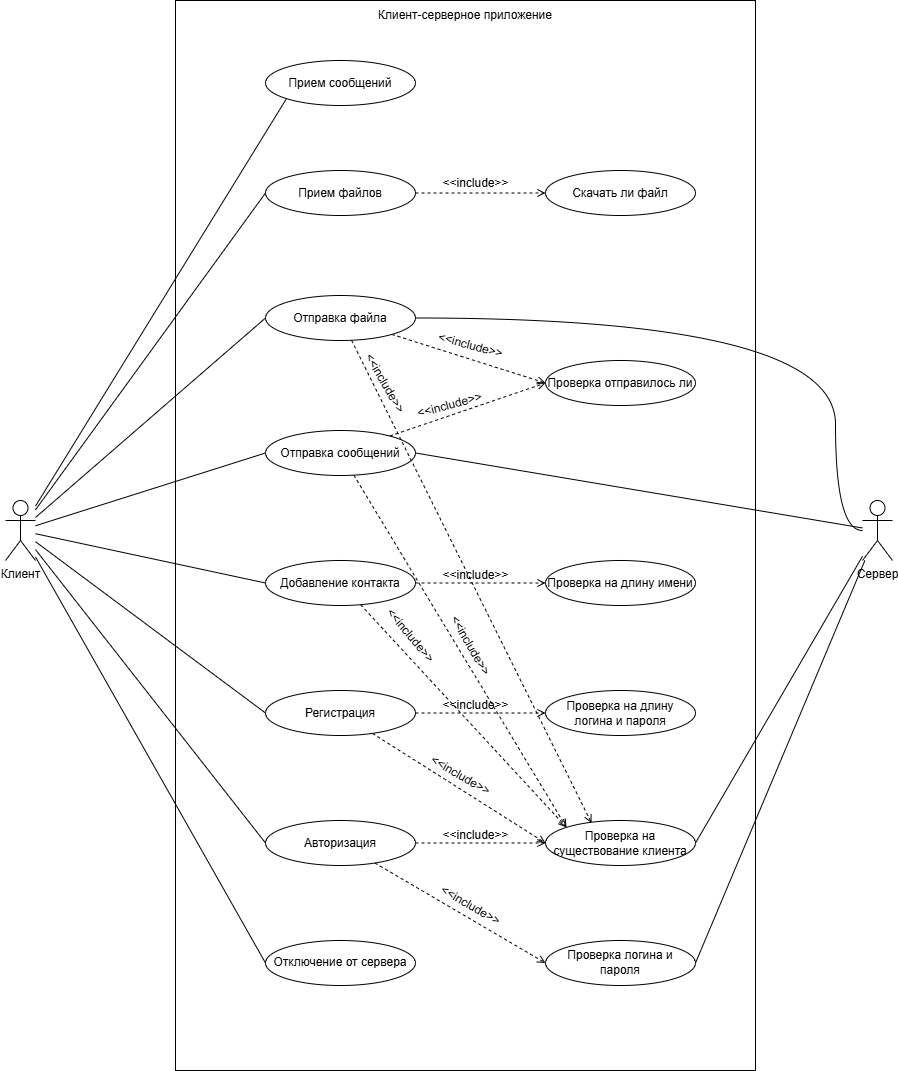

The diagram above was exported from draw.io. Its source (the exported page's mxGraphModel, read from the mxfile embedded in the PNG):
<mxGraphModel dx="3204" dy="2474" grid="1" gridSize="10" guides="1" tooltips="1" connect="1" arrows="1" fold="1" page="1" pageScale="1" pageWidth="827" pageHeight="1169" math="0" shadow="0">
  <root>
    <mxCell id="0" />
    <mxCell id="1" parent="0" />
    <mxCell id="KoUjA08tj0Nz_HLecZaA-17" value="" style="rounded=0;whiteSpace=wrap;html=1;" vertex="1" parent="1">
      <mxGeometry x="140" y="-20" width="580" height="1070" as="geometry" />
    </mxCell>
    <mxCell id="4YNCKn_uH9-wFyyLzL85-31" style="edgeStyle=none;shape=connector;rounded=0;orthogonalLoop=1;jettySize=auto;html=1;entryX=0;entryY=0.5;entryDx=0;entryDy=0;strokeColor=default;align=center;verticalAlign=middle;fontFamily=Helvetica;fontSize=11;fontColor=default;labelBackgroundColor=default;endArrow=none;endFill=0;" parent="1" source="HvVO3GaburR9AcSs-0qv-1" target="HvVO3GaburR9AcSs-0qv-3" edge="1">
      <mxGeometry relative="1" as="geometry" />
    </mxCell>
    <mxCell id="4YNCKn_uH9-wFyyLzL85-32" style="edgeStyle=none;shape=connector;rounded=0;orthogonalLoop=1;jettySize=auto;html=1;entryX=0;entryY=0.5;entryDx=0;entryDy=0;strokeColor=default;align=center;verticalAlign=middle;fontFamily=Helvetica;fontSize=11;fontColor=default;labelBackgroundColor=default;endArrow=none;endFill=0;" parent="1" source="HvVO3GaburR9AcSs-0qv-1" target="4YNCKn_uH9-wFyyLzL85-20" edge="1">
      <mxGeometry relative="1" as="geometry" />
    </mxCell>
    <mxCell id="4YNCKn_uH9-wFyyLzL85-33" style="edgeStyle=none;shape=connector;rounded=0;orthogonalLoop=1;jettySize=auto;html=1;entryX=0;entryY=0.5;entryDx=0;entryDy=0;strokeColor=default;align=center;verticalAlign=middle;fontFamily=Helvetica;fontSize=11;fontColor=default;labelBackgroundColor=default;endArrow=none;endFill=0;" parent="1" source="HvVO3GaburR9AcSs-0qv-1" target="4YNCKn_uH9-wFyyLzL85-18" edge="1">
      <mxGeometry relative="1" as="geometry" />
    </mxCell>
    <mxCell id="4YNCKn_uH9-wFyyLzL85-34" style="edgeStyle=none;shape=connector;rounded=0;orthogonalLoop=1;jettySize=auto;html=1;entryX=0;entryY=0.5;entryDx=0;entryDy=0;strokeColor=default;align=center;verticalAlign=middle;fontFamily=Helvetica;fontSize=11;fontColor=default;labelBackgroundColor=default;endArrow=none;endFill=0;" parent="1" source="HvVO3GaburR9AcSs-0qv-1" target="4YNCKn_uH9-wFyyLzL85-12" edge="1">
      <mxGeometry relative="1" as="geometry" />
    </mxCell>
    <mxCell id="4YNCKn_uH9-wFyyLzL85-35" style="edgeStyle=none;shape=connector;rounded=0;orthogonalLoop=1;jettySize=auto;html=1;entryX=0;entryY=0.5;entryDx=0;entryDy=0;strokeColor=default;align=center;verticalAlign=middle;fontFamily=Helvetica;fontSize=11;fontColor=default;labelBackgroundColor=default;endArrow=none;endFill=0;" parent="1" source="HvVO3GaburR9AcSs-0qv-1" target="HvVO3GaburR9AcSs-0qv-5" edge="1">
      <mxGeometry relative="1" as="geometry" />
    </mxCell>
    <mxCell id="4YNCKn_uH9-wFyyLzL85-36" style="edgeStyle=none;shape=connector;rounded=0;orthogonalLoop=1;jettySize=auto;html=1;entryX=0;entryY=0.5;entryDx=0;entryDy=0;strokeColor=default;align=center;verticalAlign=middle;fontFamily=Helvetica;fontSize=11;fontColor=default;labelBackgroundColor=default;endArrow=none;endFill=0;" parent="1" source="HvVO3GaburR9AcSs-0qv-1" target="4YNCKn_uH9-wFyyLzL85-2" edge="1">
      <mxGeometry relative="1" as="geometry" />
    </mxCell>
    <mxCell id="4YNCKn_uH9-wFyyLzL85-37" style="edgeStyle=none;shape=connector;rounded=0;orthogonalLoop=1;jettySize=auto;html=1;entryX=0;entryY=0.5;entryDx=0;entryDy=0;strokeColor=default;align=center;verticalAlign=middle;fontFamily=Helvetica;fontSize=11;fontColor=default;labelBackgroundColor=default;endArrow=none;endFill=0;" parent="1" source="HvVO3GaburR9AcSs-0qv-1" target="HvVO3GaburR9AcSs-0qv-6" edge="1">
      <mxGeometry relative="1" as="geometry" />
    </mxCell>
    <mxCell id="KoUjA08tj0Nz_HLecZaA-3" style="rounded=0;orthogonalLoop=1;jettySize=auto;html=1;entryX=0;entryY=1;entryDx=0;entryDy=0;endArrow=none;endFill=0;" edge="1" parent="1" source="HvVO3GaburR9AcSs-0qv-1" target="KoUjA08tj0Nz_HLecZaA-1">
      <mxGeometry relative="1" as="geometry" />
    </mxCell>
    <mxCell id="HvVO3GaburR9AcSs-0qv-1" value="Клиент" style="shape=umlActor;verticalLabelPosition=bottom;verticalAlign=top;html=1;" parent="1" vertex="1">
      <mxGeometry x="-30" y="480" width="30" height="60" as="geometry" />
    </mxCell>
    <mxCell id="4YNCKn_uH9-wFyyLzL85-41" style="edgeStyle=none;shape=connector;rounded=0;orthogonalLoop=1;jettySize=auto;html=1;entryX=1;entryY=0.5;entryDx=0;entryDy=0;strokeColor=default;align=center;verticalAlign=middle;fontFamily=Helvetica;fontSize=11;fontColor=default;labelBackgroundColor=default;endArrow=none;endFill=0;" parent="1" source="HvVO3GaburR9AcSs-0qv-2" target="4YNCKn_uH9-wFyyLzL85-18" edge="1">
      <mxGeometry relative="1" as="geometry" />
    </mxCell>
    <mxCell id="4YNCKn_uH9-wFyyLzL85-44" style="edgeStyle=none;shape=connector;rounded=0;orthogonalLoop=1;jettySize=auto;html=1;entryX=1;entryY=0.5;entryDx=0;entryDy=0;strokeColor=default;align=center;verticalAlign=middle;fontFamily=Helvetica;fontSize=11;fontColor=default;labelBackgroundColor=default;endArrow=none;endFill=0;" parent="1" source="HvVO3GaburR9AcSs-0qv-2" target="4YNCKn_uH9-wFyyLzL85-3" edge="1">
      <mxGeometry relative="1" as="geometry" />
    </mxCell>
    <mxCell id="4YNCKn_uH9-wFyyLzL85-45" style="edgeStyle=none;shape=connector;rounded=0;orthogonalLoop=1;jettySize=auto;html=1;entryX=1;entryY=0.5;entryDx=0;entryDy=0;strokeColor=default;align=center;verticalAlign=middle;fontFamily=Helvetica;fontSize=11;fontColor=default;labelBackgroundColor=default;endArrow=none;endFill=0;" parent="1" source="HvVO3GaburR9AcSs-0qv-2" target="4YNCKn_uH9-wFyyLzL85-6" edge="1">
      <mxGeometry relative="1" as="geometry" />
    </mxCell>
    <mxCell id="4YNCKn_uH9-wFyyLzL85-46" style="edgeStyle=orthogonalEdgeStyle;shape=connector;rounded=0;orthogonalLoop=1;jettySize=auto;html=1;entryX=1;entryY=0.5;entryDx=0;entryDy=0;strokeColor=default;align=center;verticalAlign=middle;fontFamily=Helvetica;fontSize=11;fontColor=default;labelBackgroundColor=default;endArrow=none;elbow=vertical;curved=1;endFill=0;" parent="1" source="HvVO3GaburR9AcSs-0qv-2" target="4YNCKn_uH9-wFyyLzL85-20" edge="1">
      <mxGeometry relative="1" as="geometry">
        <Array as="points">
          <mxPoint x="800" y="510" />
          <mxPoint x="800" y="297" />
        </Array>
      </mxGeometry>
    </mxCell>
    <mxCell id="HvVO3GaburR9AcSs-0qv-2" value="Сервер" style="shape=umlActor;verticalLabelPosition=bottom;verticalAlign=top;html=1;" parent="1" vertex="1">
      <mxGeometry x="827" y="480" width="30" height="60" as="geometry" />
    </mxCell>
    <mxCell id="4YNCKn_uH9-wFyyLzL85-28" style="edgeStyle=none;shape=connector;rounded=0;orthogonalLoop=1;jettySize=auto;html=1;entryX=0;entryY=0.5;entryDx=0;entryDy=0;dashed=1;strokeColor=default;align=center;verticalAlign=middle;fontFamily=Helvetica;fontSize=11;fontColor=default;labelBackgroundColor=default;endArrow=open;spacingTop=2;endFill=0;" parent="1" source="HvVO3GaburR9AcSs-0qv-3" target="4YNCKn_uH9-wFyyLzL85-27" edge="1">
      <mxGeometry relative="1" as="geometry" />
    </mxCell>
    <mxCell id="HvVO3GaburR9AcSs-0qv-3" value="Прием файлов" style="ellipse;html=1;whiteSpace=wrap;" parent="1" vertex="1">
      <mxGeometry x="230" y="150" width="150" height="45" as="geometry" />
    </mxCell>
    <mxCell id="4YNCKn_uH9-wFyyLzL85-10" style="rounded=0;orthogonalLoop=1;jettySize=auto;html=1;entryX=0;entryY=0.5;entryDx=0;entryDy=0;dashed=1;endArrow=open;endFill=0;" parent="1" source="HvVO3GaburR9AcSs-0qv-5" target="4YNCKn_uH9-wFyyLzL85-9" edge="1">
      <mxGeometry relative="1" as="geometry" />
    </mxCell>
    <mxCell id="4YNCKn_uH9-wFyyLzL85-11" style="rounded=0;orthogonalLoop=1;jettySize=auto;html=1;entryX=0;entryY=0.5;entryDx=0;entryDy=0;dashed=1;endArrow=open;endFill=0;" parent="1" source="HvVO3GaburR9AcSs-0qv-5" target="4YNCKn_uH9-wFyyLzL85-3" edge="1">
      <mxGeometry relative="1" as="geometry" />
    </mxCell>
    <mxCell id="HvVO3GaburR9AcSs-0qv-5" value="Регистрация" style="ellipse;html=1;whiteSpace=wrap;" parent="1" vertex="1">
      <mxGeometry x="230" y="670" width="150" height="45" as="geometry" />
    </mxCell>
    <mxCell id="HvVO3GaburR9AcSs-0qv-6" value="Отключение от сервера" style="ellipse;html=1;whiteSpace=wrap;" parent="1" vertex="1">
      <mxGeometry x="230" y="920" width="150" height="45" as="geometry" />
    </mxCell>
    <mxCell id="4YNCKn_uH9-wFyyLzL85-7" style="rounded=0;orthogonalLoop=1;jettySize=auto;html=1;entryX=0;entryY=0.5;entryDx=0;entryDy=0;dashed=1;endArrow=open;endFill=0;" parent="1" source="4YNCKn_uH9-wFyyLzL85-2" target="4YNCKn_uH9-wFyyLzL85-3" edge="1">
      <mxGeometry relative="1" as="geometry" />
    </mxCell>
    <mxCell id="4YNCKn_uH9-wFyyLzL85-8" style="rounded=0;orthogonalLoop=1;jettySize=auto;html=1;entryX=0;entryY=0.5;entryDx=0;entryDy=0;dashed=1;endArrow=open;endFill=0;" parent="1" source="4YNCKn_uH9-wFyyLzL85-2" target="4YNCKn_uH9-wFyyLzL85-6" edge="1">
      <mxGeometry relative="1" as="geometry" />
    </mxCell>
    <mxCell id="4YNCKn_uH9-wFyyLzL85-2" value="Авторизация" style="ellipse;html=1;whiteSpace=wrap;" parent="1" vertex="1">
      <mxGeometry x="230" y="800" width="150" height="45" as="geometry" />
    </mxCell>
    <mxCell id="4YNCKn_uH9-wFyyLzL85-3" value="Проверка на существование клиента" style="ellipse;html=1;whiteSpace=wrap;" parent="1" vertex="1">
      <mxGeometry x="510" y="800" width="150" height="45" as="geometry" />
    </mxCell>
    <mxCell id="4YNCKn_uH9-wFyyLzL85-6" value="Проверка логина и пароля" style="ellipse;html=1;whiteSpace=wrap;" parent="1" vertex="1">
      <mxGeometry x="510" y="920" width="150" height="45" as="geometry" />
    </mxCell>
    <mxCell id="4YNCKn_uH9-wFyyLzL85-9" value="Проверка на длину логина и пароля" style="ellipse;html=1;whiteSpace=wrap;" parent="1" vertex="1">
      <mxGeometry x="510" y="670" width="150" height="45" as="geometry" />
    </mxCell>
    <mxCell id="4YNCKn_uH9-wFyyLzL85-16" style="rounded=0;orthogonalLoop=1;jettySize=auto;html=1;entryX=0;entryY=0.5;entryDx=0;entryDy=0;dashed=1;endArrow=open;endFill=0;" parent="1" source="4YNCKn_uH9-wFyyLzL85-12" target="4YNCKn_uH9-wFyyLzL85-15" edge="1">
      <mxGeometry relative="1" as="geometry" />
    </mxCell>
    <mxCell id="4YNCKn_uH9-wFyyLzL85-23" style="edgeStyle=none;shape=connector;rounded=0;orthogonalLoop=1;jettySize=auto;html=1;entryX=0;entryY=0;entryDx=0;entryDy=0;dashed=1;strokeColor=default;align=center;verticalAlign=middle;fontFamily=Helvetica;fontSize=11;fontColor=default;labelBackgroundColor=default;endArrow=open;endFill=0;" parent="1" source="4YNCKn_uH9-wFyyLzL85-12" target="4YNCKn_uH9-wFyyLzL85-3" edge="1">
      <mxGeometry relative="1" as="geometry" />
    </mxCell>
    <mxCell id="4YNCKn_uH9-wFyyLzL85-12" value="Добавление контакта" style="ellipse;html=1;whiteSpace=wrap;" parent="1" vertex="1">
      <mxGeometry x="230" y="540" width="150" height="45" as="geometry" />
    </mxCell>
    <mxCell id="4YNCKn_uH9-wFyyLzL85-15" value="Проверка на длину имени" style="ellipse;html=1;whiteSpace=wrap;" parent="1" vertex="1">
      <mxGeometry x="510" y="540" width="150" height="45" as="geometry" />
    </mxCell>
    <mxCell id="4YNCKn_uH9-wFyyLzL85-21" style="rounded=0;orthogonalLoop=1;jettySize=auto;html=1;entryX=0;entryY=0.5;entryDx=0;entryDy=0;dashed=1;endArrow=open;endFill=0;" parent="1" source="4YNCKn_uH9-wFyyLzL85-18" target="4YNCKn_uH9-wFyyLzL85-19" edge="1">
      <mxGeometry relative="1" as="geometry" />
    </mxCell>
    <mxCell id="4YNCKn_uH9-wFyyLzL85-22" style="edgeStyle=none;shape=connector;rounded=0;orthogonalLoop=1;jettySize=auto;html=1;entryX=0;entryY=0;entryDx=0;entryDy=0;dashed=1;strokeColor=default;align=center;verticalAlign=middle;fontFamily=Helvetica;fontSize=11;fontColor=default;labelBackgroundColor=default;endArrow=open;endFill=0;" parent="1" source="4YNCKn_uH9-wFyyLzL85-18" target="4YNCKn_uH9-wFyyLzL85-3" edge="1">
      <mxGeometry relative="1" as="geometry" />
    </mxCell>
    <mxCell id="4YNCKn_uH9-wFyyLzL85-18" value="Отправка сообщений" style="ellipse;html=1;whiteSpace=wrap;" parent="1" vertex="1">
      <mxGeometry x="230" y="410" width="150" height="45" as="geometry" />
    </mxCell>
    <mxCell id="4YNCKn_uH9-wFyyLzL85-19" value="Проверка отправилось ли" style="ellipse;html=1;whiteSpace=wrap;" parent="1" vertex="1">
      <mxGeometry x="510" y="340" width="150" height="45" as="geometry" />
    </mxCell>
    <mxCell id="4YNCKn_uH9-wFyyLzL85-25" style="edgeStyle=none;shape=connector;rounded=0;orthogonalLoop=1;jettySize=auto;html=1;entryX=0;entryY=0.5;entryDx=0;entryDy=0;dashed=1;strokeColor=default;align=center;verticalAlign=middle;fontFamily=Helvetica;fontSize=11;fontColor=default;labelBackgroundColor=default;endArrow=open;endFill=0;" parent="1" source="4YNCKn_uH9-wFyyLzL85-20" target="4YNCKn_uH9-wFyyLzL85-19" edge="1">
      <mxGeometry relative="1" as="geometry" />
    </mxCell>
    <mxCell id="4YNCKn_uH9-wFyyLzL85-30" style="edgeStyle=none;shape=connector;rounded=0;orthogonalLoop=1;jettySize=auto;html=1;entryX=0.307;entryY=0.056;entryDx=0;entryDy=0;dashed=1;strokeColor=default;align=center;verticalAlign=middle;fontFamily=Helvetica;fontSize=11;fontColor=default;labelBackgroundColor=default;endArrow=open;entryPerimeter=0;endFill=0;" parent="1" source="4YNCKn_uH9-wFyyLzL85-20" target="4YNCKn_uH9-wFyyLzL85-3" edge="1">
      <mxGeometry relative="1" as="geometry" />
    </mxCell>
    <mxCell id="4YNCKn_uH9-wFyyLzL85-20" value="Отправка файла" style="ellipse;html=1;whiteSpace=wrap;" parent="1" vertex="1">
      <mxGeometry x="230" y="275" width="150" height="45" as="geometry" />
    </mxCell>
    <mxCell id="4YNCKn_uH9-wFyyLzL85-27" value="Скачать ли файл" style="ellipse;html=1;whiteSpace=wrap;" parent="1" vertex="1">
      <mxGeometry x="510" y="150" width="150" height="45" as="geometry" />
    </mxCell>
    <mxCell id="KoUjA08tj0Nz_HLecZaA-1" value="Прием сообщений" style="ellipse;html=1;whiteSpace=wrap;" vertex="1" parent="1">
      <mxGeometry x="230" y="40" width="150" height="45" as="geometry" />
    </mxCell>
    <mxCell id="KoUjA08tj0Nz_HLecZaA-6" value="&amp;lt;&amp;lt;include&amp;gt;&amp;gt;" style="text;html=1;align=center;verticalAlign=middle;resizable=0;points=[];autosize=1;strokeColor=none;fillColor=none;" vertex="1" parent="1">
      <mxGeometry x="395" y="148" width="90" height="30" as="geometry" />
    </mxCell>
    <mxCell id="KoUjA08tj0Nz_HLecZaA-7" value="&amp;lt;&amp;lt;include&amp;gt;&amp;gt;" style="text;html=1;align=center;verticalAlign=middle;resizable=0;points=[];autosize=1;strokeColor=none;fillColor=none;rotation=15;" vertex="1" parent="1">
      <mxGeometry x="390" y="310" width="90" height="30" as="geometry" />
    </mxCell>
    <mxCell id="KoUjA08tj0Nz_HLecZaA-8" value="&amp;lt;&amp;lt;include&amp;gt;&amp;gt;" style="text;html=1;align=center;verticalAlign=middle;resizable=0;points=[];autosize=1;strokeColor=none;fillColor=none;rotation=60;" vertex="1" parent="1">
      <mxGeometry x="305" y="347.5" width="90" height="30" as="geometry" />
    </mxCell>
    <mxCell id="KoUjA08tj0Nz_HLecZaA-9" value="&amp;lt;&amp;lt;include&amp;gt;&amp;gt;" style="text;html=1;align=center;verticalAlign=middle;resizable=0;points=[];autosize=1;strokeColor=none;fillColor=none;rotation=-15;" vertex="1" parent="1">
      <mxGeometry x="369" y="370" width="90" height="30" as="geometry" />
    </mxCell>
    <mxCell id="KoUjA08tj0Nz_HLecZaA-10" value="&amp;lt;&amp;lt;include&amp;gt;&amp;gt;" style="text;html=1;align=center;verticalAlign=middle;resizable=0;points=[];autosize=1;strokeColor=none;fillColor=none;rotation=60;" vertex="1" parent="1">
      <mxGeometry x="390" y="610" width="90" height="30" as="geometry" />
    </mxCell>
    <mxCell id="KoUjA08tj0Nz_HLecZaA-11" value="&amp;lt;&amp;lt;include&amp;gt;&amp;gt;" style="text;html=1;align=center;verticalAlign=middle;resizable=0;points=[];autosize=1;strokeColor=none;fillColor=none;rotation=50;" vertex="1" parent="1">
      <mxGeometry x="330" y="600" width="90" height="30" as="geometry" />
    </mxCell>
    <mxCell id="KoUjA08tj0Nz_HLecZaA-12" value="&amp;lt;&amp;lt;include&amp;gt;&amp;gt;" style="text;html=1;align=center;verticalAlign=middle;resizable=0;points=[];autosize=1;strokeColor=none;fillColor=none;rotation=30;" vertex="1" parent="1">
      <mxGeometry x="380" y="740" width="90" height="30" as="geometry" />
    </mxCell>
    <mxCell id="KoUjA08tj0Nz_HLecZaA-13" value="&amp;lt;&amp;lt;include&amp;gt;&amp;gt;" style="text;html=1;align=center;verticalAlign=middle;resizable=0;points=[];autosize=1;strokeColor=none;fillColor=none;rotation=0;" vertex="1" parent="1">
      <mxGeometry x="395" y="670" width="90" height="30" as="geometry" />
    </mxCell>
    <mxCell id="KoUjA08tj0Nz_HLecZaA-14" value="&amp;lt;&amp;lt;include&amp;gt;&amp;gt;" style="text;html=1;align=center;verticalAlign=middle;resizable=0;points=[];autosize=1;strokeColor=none;fillColor=none;rotation=30;" vertex="1" parent="1">
      <mxGeometry x="390" y="870" width="90" height="30" as="geometry" />
    </mxCell>
    <mxCell id="KoUjA08tj0Nz_HLecZaA-15" value="&amp;lt;&amp;lt;include&amp;gt;&amp;gt;" style="text;html=1;align=center;verticalAlign=middle;resizable=0;points=[];autosize=1;strokeColor=none;fillColor=none;rotation=0;" vertex="1" parent="1">
      <mxGeometry x="395" y="800" width="90" height="30" as="geometry" />
    </mxCell>
    <mxCell id="KoUjA08tj0Nz_HLecZaA-16" value="&amp;lt;&amp;lt;include&amp;gt;&amp;gt;" style="text;html=1;align=center;verticalAlign=middle;resizable=0;points=[];autosize=1;strokeColor=none;fillColor=none;rotation=0;" vertex="1" parent="1">
      <mxGeometry x="395" y="540" width="90" height="30" as="geometry" />
    </mxCell>
    <mxCell id="KoUjA08tj0Nz_HLecZaA-18" value="Клиент-серверное приложение" style="text;html=1;align=center;verticalAlign=middle;whiteSpace=wrap;rounded=0;" vertex="1" parent="1">
      <mxGeometry x="150" y="-20" width="560" height="30" as="geometry" />
    </mxCell>
  </root>
</mxGraphModel>